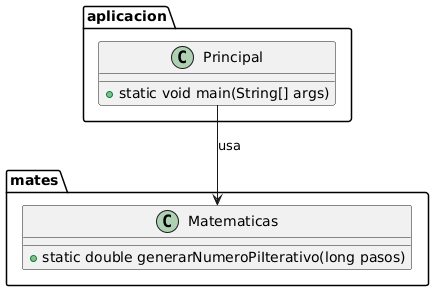

The diagram above was rendered by PlantUML. Its source (embedded in the PNG):
@startuml
package mates {
    class Matematicas {
        +static double generarNumeroPiIterativo(long pasos)
    }
}

package aplicacion {
    class Principal {
        +static void main(String[] args)
    }
}

Principal --> Matematicas : usa
@enduml